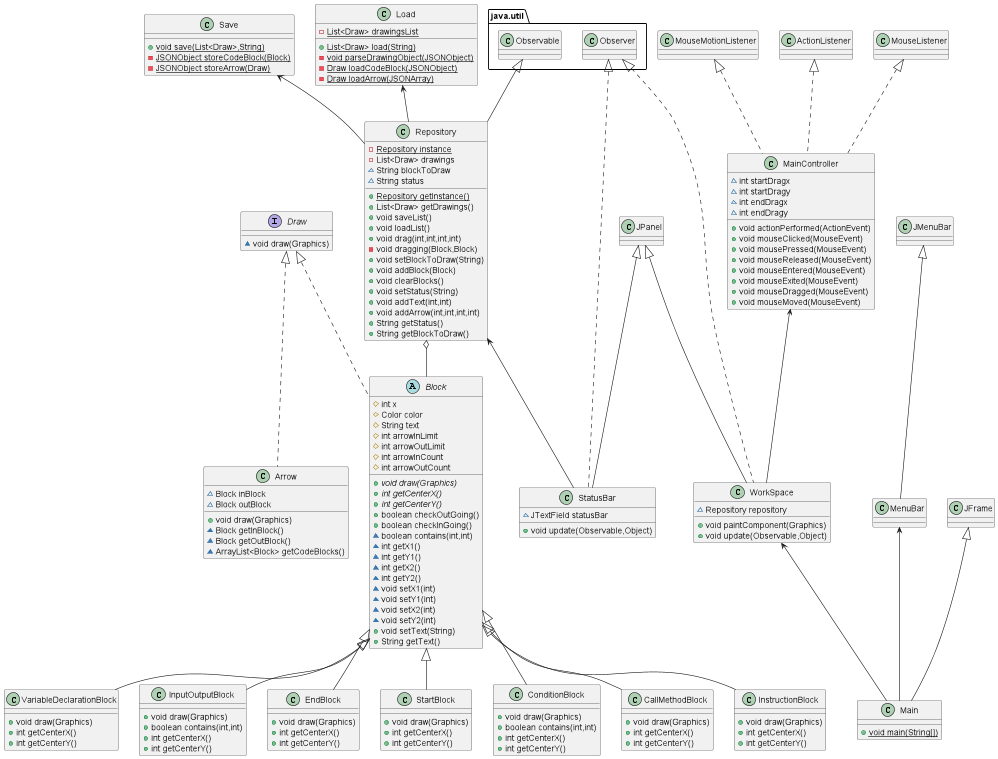

The diagram above was rendered by PlantUML. Its source (embedded in the PNG):
@startuml
class InstructionBlock {
+ void draw(Graphics)
+ int getCenterX()
+ int getCenterY()
}
class VariableDeclarationBlock {
+ void draw(Graphics)
+ int getCenterX()
+ int getCenterY()
}
class StatusBar {
~ JTextField statusBar
+ void update(Observable,Object)
}
class MenuBar {
}
interface Draw {
~ void draw(Graphics)
}
abstract class Block {
# int x
# Color color
# String text
# int arrowInLimit
# int arrowOutLimit
# int arrowInCount
# int arrowOutCount
+ {abstract}void draw(Graphics)
+ {abstract}int getCenterX()
+ {abstract}int getCenterY()
+ boolean checkOutGoing()
+ boolean checkInGoing()
~ boolean contains(int,int)
~ int getX1()
~ int getY1()
~ int getX2()
~ int getY2()
~ void setX1(int)
~ void setY1(int)
~ void setX2(int)
~ void setY2(int)
+ void setText(String)
+ String getText()
}
class Arrow {
~ Block inBlock
~ Block outBlock
+ void draw(Graphics)
~ Block getInBlock()
~ Block getOutBlock()
~ ArrayList<Block> getCodeBlocks()
}
class InputOutputBlock {
+ void draw(Graphics)
+ boolean contains(int,int)
+ int getCenterX()
+ int getCenterY()
}
class Save {
+ {static} void save(List<Draw>,String)
- {static} JSONObject storeCodeBlock(Block)
- {static} JSONObject storeArrow(Draw)
}
class EndBlock {
+ void draw(Graphics)
+ int getCenterX()
+ int getCenterY()
}
class Load {
- {static} List<Draw> drawingsList
+ {static} List<Draw> load(String)
- {static} void parseDrawingObject(JSONObject)
- {static} Draw loadCodeBlock(JSONObject)
- {static} Draw loadArrow(JSONArray)
}
class MainController {
~ int startDragx
~ int startDragy
~ int endDragx
~ int endDragy
+ void actionPerformed(ActionEvent)
+ void mouseClicked(MouseEvent)
+ void mousePressed(MouseEvent)
+ void mouseReleased(MouseEvent)
+ void mouseEntered(MouseEvent)
+ void mouseExited(MouseEvent)
+ void mouseDragged(MouseEvent)
+ void mouseMoved(MouseEvent)
}
class WorkSpace {
~ Repository repository
+ void paintComponent(Graphics)
+ void update(Observable,Object)
}
class Main {
+ {static} void main(String[])
}
class StartBlock {
+ void draw(Graphics)
+ int getCenterX()
+ int getCenterY()
}
class ConditionBlock {
+ void draw(Graphics)
+ boolean contains(int,int)
+ int getCenterX()
+ int getCenterY()
}
class Repository {
- {static} Repository instance
- List<Draw> drawings
~ String blockToDraw
~ String status
+ {static} Repository getInstance()
+ List<Draw> getDrawings()
+ void saveList()
+ void loadList()
+ void drag(int,int,int,int)
- void dragging(Block,Block)
+ void setBlockToDraw(String)
+ void addBlock(Block)
+ void clearBlocks()
+ void setStatus(String)
+ void addText(int,int)
+ void addArrow(int,int,int,int)
+ String getStatus()
+ String getBlockToDraw()
}
class CallMethodBlock {
+ void draw(Graphics)
+ int getCenterX()
+ int getCenterY()
}


Block <|-- InstructionBlock
Block <|-- VariableDeclarationBlock
java.util.Observer <|.. StatusBar
JPanel <|-- StatusBar
JMenuBar <|-- MenuBar
Draw <|.. Block
Draw <|.. Arrow
Block <|-- InputOutputBlock
Block <|-- EndBlock
MouseMotionListener <|.. MainController
ActionListener <|.. MainController
MouseListener <|.. MainController
java.util.Observer <|.. WorkSpace
JPanel <|-- WorkSpace
JFrame <|-- Main
Block <|-- StartBlock
Block <|-- ConditionBlock
java.util.Observable <|-- Repository
Block <|-- CallMethodBlock
Save <-- Repository
Load <-- Repository
MenuBar <-- Main
WorkSpace <-- Main
MainController <-- WorkSpace
Repository <-- StatusBar
Repository o-- Block
@enduml